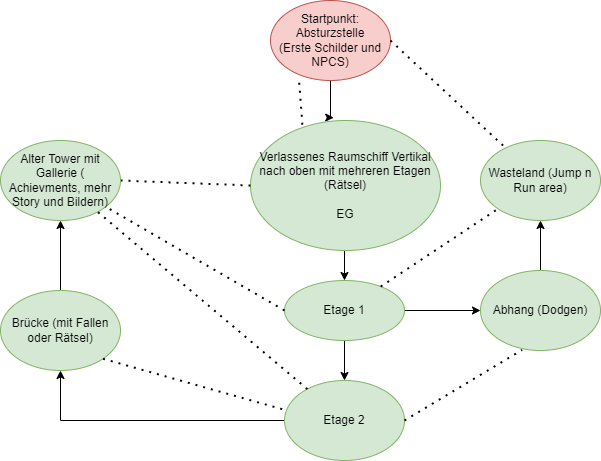

The diagram above was exported from draw.io. Its source (the exported page's mxGraphModel, read from the mxfile embedded in the PNG):
<mxGraphModel dx="1038" dy="539" grid="1" gridSize="10" guides="1" tooltips="1" connect="1" arrows="1" fold="1" page="1" pageScale="1" pageWidth="827" pageHeight="1169" background="#ffffff" math="0" shadow="0">
  <root>
    <mxCell id="0" />
    <mxCell id="1" parent="0" />
    <mxCell id="r94-xM-oVpRM7V6Q5VbP-4" style="edgeStyle=orthogonalEdgeStyle;rounded=0;orthogonalLoop=1;jettySize=auto;html=1;exitX=0.5;exitY=1;exitDx=0;exitDy=0;entryX=0.438;entryY=-0.022;entryDx=0;entryDy=0;entryPerimeter=0;" edge="1" parent="1" source="r94-xM-oVpRM7V6Q5VbP-1" target="r94-xM-oVpRM7V6Q5VbP-2">
      <mxGeometry relative="1" as="geometry">
        <Array as="points">
          <mxPoint x="400" y="157" />
        </Array>
      </mxGeometry>
    </mxCell>
    <mxCell id="r94-xM-oVpRM7V6Q5VbP-1" value="Startpunkt:&lt;br&gt;Absturzstelle&lt;br&gt;(Erste Schilder und NPCS)" style="ellipse;whiteSpace=wrap;html=1;fillColor=#f8cecc;strokeColor=#b85450;" vertex="1" parent="1">
      <mxGeometry x="340" y="40" width="120" height="80" as="geometry" />
    </mxCell>
    <mxCell id="r94-xM-oVpRM7V6Q5VbP-15" style="edgeStyle=orthogonalEdgeStyle;rounded=0;orthogonalLoop=1;jettySize=auto;html=1;exitX=0.5;exitY=1;exitDx=0;exitDy=0;entryX=0.5;entryY=0;entryDx=0;entryDy=0;" edge="1" parent="1" source="r94-xM-oVpRM7V6Q5VbP-2" target="r94-xM-oVpRM7V6Q5VbP-13">
      <mxGeometry relative="1" as="geometry" />
    </mxCell>
    <mxCell id="r94-xM-oVpRM7V6Q5VbP-2" value="Verlassenes Raumschiff Vertikal nach oben mit mehreren Etagen (Rätsel)&lt;br&gt;&lt;br&gt;EG" style="ellipse;whiteSpace=wrap;html=1;fillColor=#d5e8d4;strokeColor=#82b366;align=center;" vertex="1" parent="1">
      <mxGeometry x="320" y="160" width="190" height="130" as="geometry" />
    </mxCell>
    <mxCell id="r94-xM-oVpRM7V6Q5VbP-3" value="Wasteland (Jump n Run area)" style="ellipse;whiteSpace=wrap;html=1;fillColor=#d5e8d4;strokeColor=#82b366;" vertex="1" parent="1">
      <mxGeometry x="550" y="180" width="120" height="80" as="geometry" />
    </mxCell>
    <mxCell id="r94-xM-oVpRM7V6Q5VbP-7" value="" style="endArrow=none;dashed=1;html=1;dashPattern=1 3;strokeWidth=2;rounded=0;entryX=0.237;entryY=0.978;entryDx=0;entryDy=0;exitX=0.273;exitY=0.032;exitDx=0;exitDy=0;exitPerimeter=0;entryPerimeter=0;" edge="1" parent="1" source="r94-xM-oVpRM7V6Q5VbP-2" target="r94-xM-oVpRM7V6Q5VbP-1">
      <mxGeometry width="50" height="50" relative="1" as="geometry">
        <mxPoint x="390" y="260" as="sourcePoint" />
        <mxPoint x="440" y="210" as="targetPoint" />
      </mxGeometry>
    </mxCell>
    <mxCell id="r94-xM-oVpRM7V6Q5VbP-8" value="" style="endArrow=none;dashed=1;html=1;dashPattern=1 3;strokeWidth=2;rounded=0;exitX=0;exitY=0.5;exitDx=0;exitDy=0;entryX=1;entryY=0.5;entryDx=0;entryDy=0;" edge="1" parent="1" source="r94-xM-oVpRM7V6Q5VbP-2" target="r94-xM-oVpRM7V6Q5VbP-11">
      <mxGeometry width="50" height="50" relative="1" as="geometry">
        <mxPoint x="390" y="260" as="sourcePoint" />
        <mxPoint x="180" y="220" as="targetPoint" />
      </mxGeometry>
    </mxCell>
    <mxCell id="r94-xM-oVpRM7V6Q5VbP-10" value="" style="endArrow=none;dashed=1;html=1;dashPattern=1 3;strokeWidth=2;rounded=0;exitX=1;exitY=0.5;exitDx=0;exitDy=0;" edge="1" parent="1" source="r94-xM-oVpRM7V6Q5VbP-1" target="r94-xM-oVpRM7V6Q5VbP-3">
      <mxGeometry width="50" height="50" relative="1" as="geometry">
        <mxPoint x="470" y="230" as="sourcePoint" />
        <mxPoint x="560" y="230" as="targetPoint" />
      </mxGeometry>
    </mxCell>
    <mxCell id="r94-xM-oVpRM7V6Q5VbP-11" value="Alter Tower mit Gallerie ( Achievments, mehr Story und Bildern)" style="ellipse;whiteSpace=wrap;html=1;fillColor=#d5e8d4;strokeColor=#82b366;" vertex="1" parent="1">
      <mxGeometry x="70" y="180" width="120" height="80" as="geometry" />
    </mxCell>
    <mxCell id="r94-xM-oVpRM7V6Q5VbP-20" style="edgeStyle=orthogonalEdgeStyle;rounded=0;orthogonalLoop=1;jettySize=auto;html=1;exitX=0.5;exitY=1;exitDx=0;exitDy=0;entryX=0.5;entryY=0;entryDx=0;entryDy=0;" edge="1" parent="1" source="r94-xM-oVpRM7V6Q5VbP-13" target="r94-xM-oVpRM7V6Q5VbP-16">
      <mxGeometry relative="1" as="geometry" />
    </mxCell>
    <mxCell id="r94-xM-oVpRM7V6Q5VbP-25" style="edgeStyle=orthogonalEdgeStyle;rounded=0;orthogonalLoop=1;jettySize=auto;html=1;exitX=1;exitY=0.5;exitDx=0;exitDy=0;entryX=0;entryY=0.5;entryDx=0;entryDy=0;" edge="1" parent="1" source="r94-xM-oVpRM7V6Q5VbP-13" target="r94-xM-oVpRM7V6Q5VbP-24">
      <mxGeometry relative="1" as="geometry" />
    </mxCell>
    <mxCell id="r94-xM-oVpRM7V6Q5VbP-13" value="Etage 1" style="ellipse;whiteSpace=wrap;html=1;fillColor=#d5e8d4;strokeColor=#82b366;" vertex="1" parent="1">
      <mxGeometry x="354" y="320" width="120" height="60" as="geometry" />
    </mxCell>
    <mxCell id="r94-xM-oVpRM7V6Q5VbP-21" style="edgeStyle=orthogonalEdgeStyle;rounded=0;orthogonalLoop=1;jettySize=auto;html=1;exitX=0;exitY=0.5;exitDx=0;exitDy=0;" edge="1" parent="1" source="r94-xM-oVpRM7V6Q5VbP-16" target="r94-xM-oVpRM7V6Q5VbP-18">
      <mxGeometry relative="1" as="geometry" />
    </mxCell>
    <mxCell id="r94-xM-oVpRM7V6Q5VbP-16" value="Etage 2" style="ellipse;whiteSpace=wrap;html=1;fillColor=#d5e8d4;strokeColor=#82b366;" vertex="1" parent="1">
      <mxGeometry x="354" y="420" width="120" height="80" as="geometry" />
    </mxCell>
    <mxCell id="r94-xM-oVpRM7V6Q5VbP-22" style="edgeStyle=orthogonalEdgeStyle;rounded=0;orthogonalLoop=1;jettySize=auto;html=1;exitX=0.5;exitY=0;exitDx=0;exitDy=0;entryX=0.5;entryY=1;entryDx=0;entryDy=0;" edge="1" parent="1" source="r94-xM-oVpRM7V6Q5VbP-18" target="r94-xM-oVpRM7V6Q5VbP-11">
      <mxGeometry relative="1" as="geometry" />
    </mxCell>
    <mxCell id="r94-xM-oVpRM7V6Q5VbP-18" value="Brücke (mit Fallen oder Rätsel)" style="ellipse;whiteSpace=wrap;html=1;fillColor=#d5e8d4;strokeColor=#82b366;" vertex="1" parent="1">
      <mxGeometry x="70" y="330" width="120" height="80" as="geometry" />
    </mxCell>
    <mxCell id="r94-xM-oVpRM7V6Q5VbP-26" style="edgeStyle=orthogonalEdgeStyle;rounded=0;orthogonalLoop=1;jettySize=auto;html=1;" edge="1" parent="1" source="r94-xM-oVpRM7V6Q5VbP-24" target="r94-xM-oVpRM7V6Q5VbP-3">
      <mxGeometry relative="1" as="geometry" />
    </mxCell>
    <mxCell id="r94-xM-oVpRM7V6Q5VbP-24" value="Abhang (Dodgen)" style="ellipse;whiteSpace=wrap;html=1;fillColor=#d5e8d4;strokeColor=#82b366;" vertex="1" parent="1">
      <mxGeometry x="550" y="310" width="120" height="80" as="geometry" />
    </mxCell>
    <mxCell id="r94-xM-oVpRM7V6Q5VbP-27" value="" style="endArrow=none;dashed=1;html=1;dashPattern=1 3;strokeWidth=2;rounded=0;entryX=0;entryY=1;entryDx=0;entryDy=0;" edge="1" parent="1" source="r94-xM-oVpRM7V6Q5VbP-13" target="r94-xM-oVpRM7V6Q5VbP-3">
      <mxGeometry width="50" height="50" relative="1" as="geometry">
        <mxPoint x="390" y="310" as="sourcePoint" />
        <mxPoint x="440" y="260" as="targetPoint" />
      </mxGeometry>
    </mxCell>
    <mxCell id="r94-xM-oVpRM7V6Q5VbP-28" value="" style="endArrow=none;dashed=1;html=1;dashPattern=1 3;strokeWidth=2;rounded=0;exitX=0;exitY=0.5;exitDx=0;exitDy=0;" edge="1" parent="1" source="r94-xM-oVpRM7V6Q5VbP-13" target="r94-xM-oVpRM7V6Q5VbP-11">
      <mxGeometry width="50" height="50" relative="1" as="geometry">
        <mxPoint x="460.22690239540566" y="336.0855088762355" as="sourcePoint" />
        <mxPoint x="577.5735931288073" y="258.2842712474617" as="targetPoint" />
      </mxGeometry>
    </mxCell>
    <mxCell id="r94-xM-oVpRM7V6Q5VbP-29" value="" style="endArrow=none;dashed=1;html=1;dashPattern=1 3;strokeWidth=2;rounded=0;" edge="1" parent="1" source="r94-xM-oVpRM7V6Q5VbP-16" target="r94-xM-oVpRM7V6Q5VbP-11">
      <mxGeometry width="50" height="50" relative="1" as="geometry">
        <mxPoint x="364" y="360" as="sourcePoint" />
        <mxPoint x="185.2545774514415" y="256.26381727092587" as="targetPoint" />
      </mxGeometry>
    </mxCell>
    <mxCell id="r94-xM-oVpRM7V6Q5VbP-30" value="" style="endArrow=none;dashed=1;html=1;dashPattern=1 3;strokeWidth=2;rounded=0;exitX=-0.02;exitY=0.358;exitDx=0;exitDy=0;exitPerimeter=0;entryX=1;entryY=1;entryDx=0;entryDy=0;" edge="1" parent="1" source="r94-xM-oVpRM7V6Q5VbP-16" target="r94-xM-oVpRM7V6Q5VbP-18">
      <mxGeometry width="50" height="50" relative="1" as="geometry">
        <mxPoint x="386.85072793376617" y="438.5892333748918" as="sourcePoint" />
        <mxPoint x="177.16168446367146" y="261.40424039183495" as="targetPoint" />
      </mxGeometry>
    </mxCell>
    <mxCell id="r94-xM-oVpRM7V6Q5VbP-31" value="" style="endArrow=none;dashed=1;html=1;dashPattern=1 3;strokeWidth=2;rounded=0;exitX=1;exitY=0.5;exitDx=0;exitDy=0;entryX=0.347;entryY=0.992;entryDx=0;entryDy=0;entryPerimeter=0;" edge="1" parent="1" source="r94-xM-oVpRM7V6Q5VbP-16" target="r94-xM-oVpRM7V6Q5VbP-24">
      <mxGeometry width="50" height="50" relative="1" as="geometry">
        <mxPoint x="361.5999999999999" y="458.64" as="sourcePoint" />
        <mxPoint x="182.42640687119297" y="408.284271247462" as="targetPoint" />
      </mxGeometry>
    </mxCell>
  </root>
</mxGraphModel>